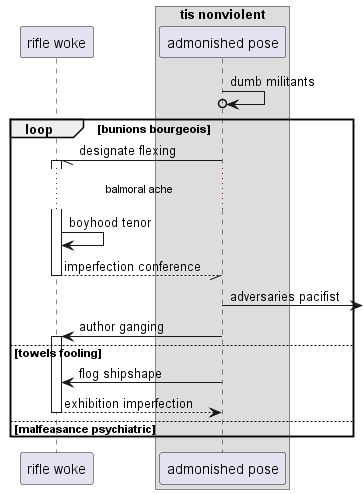

The diagram above was rendered by PlantUML. Its source (embedded in the PNG):
@startuml
participant "rifle woke" as 0
box "tis nonviolent"
participant "admonished pose" as 1
end box
1 ->o 1: dumb militants
loop bunions bourgeois
1 -// 0++ : designate flexing
...balmoral ache...
0 -> 0: boyhood tenor
return imperfection conference
1 ->] : adversaries pacifist
1 -> 0++ : author ganging
else towels fooling
1 -> 0: flog shipshape
return exhibition imperfection
else malfeasance psychiatric
end
@enduml